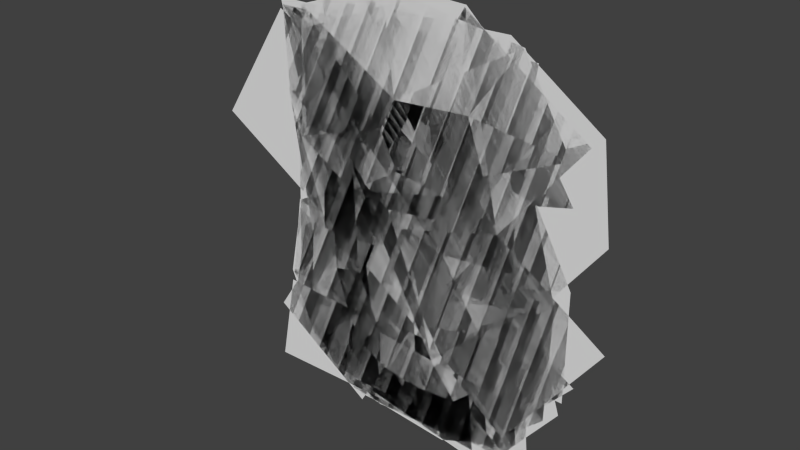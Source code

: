# Source: GUInumbers.blend  (saved by Blender 2.76.0; exported with 4.5.12 LTS)
import bpy
from mathutils import Matrix  # noqa: F401  (used for matrix-valued properties, if any)

bpy.ops.wm.read_factory_settings(use_empty=True)
scene = bpy.context.scene
scene.name = 'Scene'

# ---- collections
col_collection_1 = bpy.data.collections.new('Collection 1'); scene.collection.children.link(col_collection_1)

# ---- world
world_world = bpy.data.worlds.new('World'); scene.world = world_world
world_world.color = (0.05088, 0.05088, 0.05088)
world_world.use_sun_shadow = False
world_world.sun_shadow_jitter_overblur = 0.0
world_world.cycles.sampling_method = 'MANUAL'
world_world.cycles.sample_map_resolution = 256

# ---- meshes
me_plane_020 = bpy.data.meshes.new('Plane.020')
me_plane_020.from_pydata([(-1.042, 3.798, -1.841e-06), (0.05297, 2.265, -1.797e-06), (0.3164, 4.674, -1.809e-06), (1.293, 3.153, -1.765e-06), (1.998, 5.647, -1.833e-06), (2.939, 4.187, -1.791e-06), (-2.065, 5.054, -1.877e-06), (-0.551, 6.124, -1.85e-06), (2.212, 1.729, -1.725e-06), (0.8791, 0.8229, -1.699e-06), (-2.415, 2.879, -1.815e-06), (-1.229, 1.269, -1.769e-06)], [], [(0, 1, 3, 2), (2, 3, 5, 4), (0, 2, 7, 6), (9, 8, 3, 1), (1, 0, 10, 11)])
_uv = me_plane_020.uv_layers.new(name='UVMap')
_uv.uv.foreach_set('vector', [0.08936, 0.1933, 0.1598, 0.09466, 0.2396, 0.1518, 0.1768, 0.2496, 0.1768, 0.2496, 0.2396, 0.1518, 0.3455, 0.2183, 0.2849, 0.3122, 0.08936, 0.1933, 0.1768, 0.2496, 0.121, 0.3429, 0.02357, 0.274, 0.213, 0.00186, 0.2988, 0.06016, 0.2396, 0.1518, 0.1598, 0.09466, 0.1598, 0.09466, 0.08936, 0.1933, 0.001085, 0.1341, 0.07739, 0.03053])
me_plane_020.use_remesh_preserve_volume = False
me_plane_020.use_remesh_preserve_attributes = False
me_plane_020.use_mirror_vertex_groups = False
me_plane_020.update()
me_plane_019 = bpy.data.meshes.new('Plane.019')
me_plane_019.from_pydata([(-1.624, 5.167, -1.826e-06), (-0.8855, 4.205, -1.799e-06), (-0.5052, 4.495, -1.807e-06), (-0.5723, 6.151, -1.854e-06), (0.8594, 6.218, -1.856e-06), (0.7028, 4.428, -1.805e-06), (0.9265, 1.073, -1.712e-06), (-0.8408, 0.7596, -1.704e-06)], [], [(6, 5, 2, 7), (3, 2, 5, 4), (0, 1, 2, 3)])
_uv = me_plane_019.uv_layers.new(name='UVMap')
_uv.uv.foreach_set('vector', [0.4783, 0.02201, 0.4639, 0.2379, 0.3862, 0.2422, 0.3646, 0.00186, 0.3819, 0.3487, 0.3862, 0.2422, 0.4639, 0.2379, 0.474, 0.353, 0.3143, 0.2854, 0.3617, 0.2235, 0.3862, 0.2422, 0.3819, 0.3487])
me_plane_019.use_remesh_preserve_volume = False
me_plane_019.use_remesh_preserve_attributes = False
me_plane_019.use_mirror_vertex_groups = False
me_plane_019.update()
me_plane_018 = bpy.data.meshes.new('Plane.018')
me_plane_018.from_pydata([(-1.922, 4.38, -1.8e-06), (-0.4907, 4.022, -1.79e-06), (-0.9605, 5.879, -1.842e-06), (0.7397, 5.968, -1.844e-06), (1.925, 4.715, -1.809e-06), (1.634, 2.971, -1.761e-06), (-0.02091, 4.536, -1.805e-06), (0.6278, 3.821, -1.785e-06), (-1.497, 2.053, -1.736e-06), (0.1581, 2.031, -1.735e-06), (2.015, 2.143, -1.738e-06), (2.238, 0.9572, -1.706e-06), (-1.609, 0.8454, -1.703e-06), (0.6726, 0.9796, -1.706e-06)], [], [(0, 1, 6, 2), (2, 6, 3), (4, 3, 6, 7), (4, 7, 5), (9, 13, 11, 10), (12, 13, 9, 8), (8, 9, 5, 7)])
_uv = me_plane_018.uv_layers.new(name='UVMap')
_uv.uv.foreach_set('vector', [0.4509, 0.8954, 0.543, 0.8724, 0.5732, 0.9055, 0.5128, 0.9919, 0.5128, 0.9919, 0.5732, 0.9055, 0.6222, 0.9976, 0.6984, 0.917, 0.6222, 0.9976, 0.5732, 0.9055, 0.615, 0.8595, 0.6984, 0.917, 0.615, 0.8595, 0.6797, 0.8048, 0.5847, 0.7443, 0.6178, 0.6767, 0.7186, 0.6753, 0.7042, 0.7515, 0.4711, 0.6681, 0.6178, 0.6767, 0.5847, 0.7443, 0.4782, 0.7458, 0.4782, 0.7458, 0.5847, 0.7443, 0.6797, 0.8048, 0.615, 0.8595])
me_plane_018.use_remesh_preserve_volume = False
me_plane_018.use_remesh_preserve_attributes = False
me_plane_018.use_mirror_vertex_groups = False
me_plane_018.update()
me_plane_017 = bpy.data.meshes.new('Plane.017')
me_plane_017.from_pydata([(-2.092, 2.338, -1.437e-06), (-1.197, 2.888, -1.585e-06), (-0.9644, 1.078, -1.062e-06), (0.8274, 1.063, -1.038e-06), (1.986, 2.261, -1.371e-06), (1.829, 3.329, -1.682e-06), (0.9897, 3.697, -1.825e-06), (1.748, 4.173, -1.928e-06), (1.668, 5.755, -2.395e-06), (0.4973, 6.154, -2.517e-06), (-1.271, 5.863, -2.43e-06), (-1.857, 4.853, -2.103e-06), (-0.842, 4.41, -2.042e-06), (-0.5198, 2.231, -1.388e-06), (0.5735, 2.32, -1.402e-06), (0.6808, 2.964, -1.587e-06), (-0.2403, 3.416, -1.719e-06), (-0.318, 4.024, -1.919e-06), (0.5422, 4.564, -1.992e-06), (0.3463, 4.952, -2.172e-06), (-0.6304, 5.016, -2.211e-06), (0.314, 4.123, -1.95e-06)], [], [(11, 12, 20, 10), (0, 2, 13, 1), (3, 14, 13, 2), (3, 4, 14), (5, 15, 14, 4), (6, 16, 15, 5), (16, 6, 17), (21, 17, 6), (6, 7, 18), (8, 19, 18, 7), (8, 9, 19), (10, 20, 19, 9), (18, 21, 6)])
_uv = me_plane_017.uv_layers.new(name='UVMap')
_uv.uv.foreach_set('vector', [0.5009, 0.2547, 0.5661, 0.2262, 0.5798, 0.2651, 0.5385, 0.3196, 0.4857, 0.0929, 0.5583, 0.01186, 0.5869, 0.08599, 0.5433, 0.1283, 0.6735, 0.01087, 0.6572, 0.09174, 0.5869, 0.08599, 0.5583, 0.01186, 0.6735, 0.01087, 0.7481, 0.08794, 0.6572, 0.09174, 0.738, 0.1567, 0.6641, 0.1331, 0.6572, 0.09174, 0.7481, 0.08794, 0.684, 0.1803, 0.6049, 0.1622, 0.6641, 0.1331, 0.738, 0.1567, 0.6049, 0.1622, 0.684, 0.1803, 0.5999, 0.2013, 0.6405, 0.2077, 0.5999, 0.2013, 0.684, 0.1803, 0.684, 0.1803, 0.7328, 0.2109, 0.6552, 0.2361, 0.7276, 0.3127, 0.6426, 0.2611, 0.6552, 0.2361, 0.7328, 0.2109, 0.7276, 0.3127, 0.6523, 0.3383, 0.6426, 0.2611, 0.5385, 0.3196, 0.5798, 0.2651, 0.6426, 0.2611, 0.6523, 0.3383, 0.6552, 0.2361, 0.6405, 0.2077, 0.684, 0.1803])
me_plane_017.use_remesh_preserve_volume = False
me_plane_017.use_remesh_preserve_attributes = False
me_plane_017.use_mirror_vertex_groups = False
me_plane_017.update()
me_plane_016 = bpy.data.meshes.new('Plane.016')
me_plane_016.from_pydata([(-0.5805, 5.96, -1.841e-06), (0.6499, 5.423, -1.851e-06), (-1.967, 3.455, -1.741e-06), (-1.967, 2.09, -1.702e-06), (0.04589, 2.135, -1.745e-06), (0.001149, 1.106, -1.715e-06), (1.142, 1.084, -1.738e-06), (1.03, 2.09, -1.764e-06), (1.679, 2.113, -1.778e-06), (1.612, 3.075, -1.804e-06), (1.097, 3.052, -1.793e-06), (1.053, 4.081, -1.822e-06), (0.06826, 4.171, -1.804e-06), (0.06826, 3.164, -1.775e-06), (-1.095, 3.209, -1.752e-06)], [], [(0, 2, 14, 1), (2, 3, 14), (4, 13, 14, 3), (11, 12, 13, 10), (8, 9, 10, 7), (5, 6, 7, 4), (13, 4, 7, 10)])
_uv = me_plane_016.uv_layers.new(name='UVMap')
_uv.uv.foreach_set('vector', [0.8446, 0.3255, 0.7554, 0.1644, 0.8115, 0.1485, 0.9237, 0.291, 0.7554, 0.1644, 0.7554, 0.07658, 0.8115, 0.1485, 0.8849, 0.07946, 0.8863, 0.1457, 0.8115, 0.1485, 0.7554, 0.07658, 0.9496, 0.2047, 0.8863, 0.2104, 0.8863, 0.1457, 0.9525, 0.1385, 0.9899, 0.07802, 0.9856, 0.1399, 0.9525, 0.1385, 0.9482, 0.07658, 0.882, 0.01326, 0.9554, 0.01182, 0.9482, 0.07658, 0.8849, 0.07946, 0.8863, 0.1457, 0.8849, 0.07946, 0.9482, 0.07658, 0.9525, 0.1385])
me_plane_016.use_remesh_preserve_volume = False
me_plane_016.use_remesh_preserve_attributes = False
me_plane_016.use_mirror_vertex_groups = False
me_plane_016.update()
me_plane_015 = bpy.data.meshes.new('Plane.015')
me_plane_015.from_pydata([(1.991, 5.779, -1.814e-06), (-1.23, 5.801, -1.832e-06), (-1.275, 2.938, -1.75e-06), (-0.02212, 2.938, -1.744e-06), (0.7832, 2.692, -1.733e-06), (0.7385, 2.132, -1.717e-06), (0.08973, 1.842, -1.712e-06), (-1.051, 2.356, -1.733e-06), (-1.342, 1.148, -1.7e-06), (-0.3577, 0.9244, -1.688e-06), (0.649, 0.902, -1.682e-06), (1.678, 1.484, -1.693e-06), (2.014, 2.289, -1.715e-06), (1.835, 3.206, -1.742e-06), (1.096, 3.81, -1.763e-06), (-0.2906, 3.833, -1.771e-06), (-0.1116, 4.929, -1.801e-06), (1.745, 4.772, -1.787e-06)], [], [(0, 1, 16, 17), (1, 2, 15, 16), (3, 15, 2), (15, 3, 14), (3, 4, 14), (14, 4, 13), (4, 5, 12, 13), (12, 5, 11), (5, 6, 10, 11), (10, 6, 9), (6, 7, 8, 9)])
_uv = me_plane_015.uv_layers.new(name='UVMap')
_uv.uv.foreach_set('vector', [0.7041, 0.6596, 0.4969, 0.661, 0.5688, 0.6049, 0.6883, 0.5948, 0.4969, 0.661, 0.494, 0.4768, 0.5573, 0.5344, 0.5688, 0.6049, 0.5746, 0.4768, 0.5573, 0.5344, 0.494, 0.4768, 0.5573, 0.5344, 0.5746, 0.4768, 0.6466, 0.5329, 0.5746, 0.4768, 0.6264, 0.461, 0.6466, 0.5329, 0.6466, 0.5329, 0.6264, 0.461, 0.694, 0.4941, 0.6264, 0.461, 0.6235, 0.425, 0.7056, 0.4351, 0.694, 0.4941, 0.7056, 0.4351, 0.6235, 0.425, 0.684, 0.3833, 0.6235, 0.425, 0.5818, 0.4063, 0.6178, 0.3459, 0.684, 0.3833, 0.6178, 0.3459, 0.5818, 0.4063, 0.553, 0.3473, 0.5818, 0.4063, 0.5084, 0.4394, 0.4897, 0.3617, 0.553, 0.3473])
me_plane_015.use_remesh_preserve_volume = False
me_plane_015.use_remesh_preserve_attributes = False
me_plane_015.use_mirror_vertex_groups = False
me_plane_015.update()
me_plane_014 = bpy.data.meshes.new('Plane.014')
me_plane_014.from_pydata([(0.4568, 5.936, -1.805e-06), (-1.31, 3.408, -1.733e-06), (-1.691, 2.379, -1.703e-06), (-1.378, 1.238, -1.671e-06), (-0.3821, 0.8194, -1.659e-06), (1.021, 0.9469, -1.663e-06), (1.676, 1.938, -1.691e-06), (1.396, 3.117, -1.724e-06), (0.4344, 3.564, -1.737e-06), (-0.3038, 3.318, -1.73e-06), (1.374, 4.974, -1.777e-06), (-0.2453, 2.467, -1.648e-06), (0.1936, 2.546, -1.651e-06), (0.3866, 2.113, -1.638e-06), (0.005179, 1.753, -1.628e-06), (-0.5057, 1.997, -1.635e-06)], [], [(12, 7, 8), (6, 7, 12, 13), (5, 6, 13, 14), (5, 14, 4), (3, 4, 14, 15), (3, 15, 2), (2, 15, 11, 1), (9, 1, 11), (8, 9, 11, 12), (0, 1, 9, 10)])
_uv = me_plane_014.uv_layers.new(name='UVMap')
_uv.uv.foreach_set('vector', [0.834, 0.4645, 0.9113, 0.5012, 0.8494, 0.53, 0.9293, 0.4254, 0.9113, 0.5012, 0.834, 0.4645, 0.8464, 0.4366, 0.8871, 0.3616, 0.9293, 0.4254, 0.8464, 0.4366, 0.8218, 0.4135, 0.8871, 0.3616, 0.8218, 0.4135, 0.7969, 0.3534, 0.7329, 0.3803, 0.7969, 0.3534, 0.8218, 0.4135, 0.789, 0.4292, 0.7329, 0.3803, 0.789, 0.4292, 0.7127, 0.4537, 0.7127, 0.4537, 0.789, 0.4292, 0.8057, 0.4594, 0.7372, 0.5199, 0.802, 0.5142, 0.7372, 0.5199, 0.8057, 0.4594, 0.8494, 0.53, 0.802, 0.5142, 0.8057, 0.4594, 0.834, 0.4645, 0.8509, 0.6825, 0.7372, 0.5199, 0.802, 0.5142, 0.9099, 0.6206])
me_plane_014.use_remesh_preserve_volume = False
me_plane_014.use_remesh_preserve_attributes = False
me_plane_014.use_mirror_vertex_groups = False
me_plane_014.update()
me_plane_013 = bpy.data.meshes.new('Plane.013')
me_plane_013.from_pydata([(-1.432, 5.748, -1.8e-06), (-1.253, 4.523, -1.784e-06), (1.0, 4.59, -1.758e-06), (-1.248, 0.9888, -1.651e-06), (0.4138, 1.04, -1.653e-06), (1.907, 4.617, -1.746e-06), (1.961, 5.696, -1.798e-06), (0.835, 2.469, -1.689e-06)], [], [(1, 2, 6, 0), (6, 2, 5), (5, 2, 7), (3, 4, 7), (2, 3, 7)])
_uv = me_plane_013.uv_layers.new(name='UVMap')
_uv.uv.foreach_set('vector', [0.02788, 0.9014, 0.1728, 0.9057, 0.2346, 0.9769, 0.01637, 0.9802, 0.2346, 0.9769, 0.1728, 0.9057, 0.2312, 0.9074, 0.2312, 0.9074, 0.1728, 0.9057, 0.1622, 0.7692, 0.02816, 0.674, 0.1351, 0.6773, 0.1622, 0.7692, 0.1728, 0.9057, 0.02816, 0.674, 0.1622, 0.7692])
me_plane_013.use_remesh_preserve_volume = False
me_plane_013.use_remesh_preserve_attributes = False
me_plane_013.use_mirror_vertex_groups = False
me_plane_013.update()
me_plane_012 = bpy.data.meshes.new('Plane.012')
me_plane_012.from_pydata([(0.3294, 6.016, -1.774e-06), (-0.9859, 5.659, -1.764e-06), (-1.37, 4.43, -1.729e-06), (-0.8279, 3.642, -1.706e-06), (-1.567, 3.1, -1.691e-06), (-1.936, 1.918, -1.657e-06), (-1.271, 1.081, -1.633e-06), (0.1078, 0.9086, -1.628e-06), (1.339, 1.179, -1.636e-06), (1.979, 1.918, -1.657e-06), (1.758, 3.002, -1.688e-06), (1.117, 3.469, -1.701e-06), (1.669, 4.307, -1.725e-06), (1.665, 5.476, -1.758e-06), (0.2458, 4.938, -1.751e-06), (-0.1288, 4.758, -1.744e-06), (-0.03021, 4.339, -1.733e-06), (0.5441, 4.33, -1.734e-06), (0.6099, 4.675, -1.745e-06), (-0.2329, 2.697, -1.655e-06), (0.3656, 2.646, -1.658e-06), (0.5537, 2.27, -1.648e-06), (0.3314, 1.996, -1.639e-06), (-0.1987, 1.979, -1.634e-06), (-0.5236, 2.355, -1.643e-06)], [], [(0, 14, 18, 13), (13, 18, 12), (12, 18, 17, 11), (1, 15, 14, 0), (2, 15, 1), (3, 16, 15, 2), (16, 3, 11, 17), (4, 24, 19, 3), (11, 3, 19, 20), (10, 11, 20, 21), (10, 21, 9), (8, 9, 21, 22), (8, 22, 7), (6, 7, 22, 23), (5, 6, 23, 24), (5, 24, 4)])
_uv = me_plane_012.uv_layers.new(name='UVMap')
_uv.uv.foreach_set('vector', [0.3818, 0.6798, 0.3764, 0.6104, 0.3998, 0.5936, 0.4677, 0.6451, 0.4677, 0.6451, 0.3998, 0.5936, 0.468, 0.5698, 0.468, 0.5698, 0.3998, 0.5936, 0.3956, 0.5713, 0.4325, 0.516, 0.2972, 0.6568, 0.3523, 0.5989, 0.3764, 0.6104, 0.3818, 0.6798, 0.2725, 0.5778, 0.3523, 0.5989, 0.2972, 0.6568, 0.3074, 0.5271, 0.3587, 0.5719, 0.3523, 0.5989, 0.2725, 0.5778, 0.3587, 0.5719, 0.3074, 0.5271, 0.4325, 0.516, 0.3956, 0.5713, 0.2598, 0.4922, 0.3269, 0.4443, 0.3456, 0.4663, 0.3074, 0.5271, 0.4325, 0.516, 0.3074, 0.5271, 0.3456, 0.4663, 0.3841, 0.463, 0.4737, 0.4859, 0.4325, 0.516, 0.3841, 0.463, 0.3962, 0.4388, 0.4737, 0.4859, 0.3962, 0.4388, 0.4879, 0.4162, 0.4467, 0.3687, 0.4879, 0.4162, 0.3962, 0.4388, 0.3819, 0.4212, 0.4467, 0.3687, 0.3819, 0.4212, 0.3675, 0.3512, 0.2788, 0.3623, 0.3675, 0.3512, 0.3819, 0.4212, 0.3478, 0.4201, 0.2361, 0.4162, 0.2788, 0.3623, 0.3478, 0.4201, 0.3269, 0.4443, 0.2361, 0.4162, 0.3269, 0.4443, 0.2598, 0.4922])
me_plane_012.use_remesh_preserve_volume = False
me_plane_012.use_remesh_preserve_attributes = False
me_plane_012.use_mirror_vertex_groups = False
me_plane_012.update()
me_plane_011 = bpy.data.meshes.new('Plane.011')
me_plane_011.from_pydata([(1.35, 5.861, -1.769e-06), (0.9869, 3.195, -1.693e-06), (0.8864, 0.9098, -1.628e-06), (-0.4285, 0.9291, -1.628e-06), (0.2521, 3.369, -1.698e-06), (0.3697, 5.929, -1.771e-06), (-1.105, 5.956, -1.772e-06), (-2.207, 5.183, -1.75e-06), (-2.343, 4.081, -1.718e-06), (-1.55, 3.037, -1.688e-06), (-0.2738, 3.056, -1.689e-06), (-0.7796, 4.821, -1.709e-06), (-1.147, 4.647, -1.704e-06), (-1.205, 4.357, -1.695e-06), (-0.8956, 4.164, -1.69e-06), (-0.4896, 4.338, -1.695e-06), (-0.3542, 4.782, -1.708e-06)], [], [(5, 6, 11, 16), (7, 12, 11, 6), (8, 13, 12, 7), (9, 14, 13, 8), (9, 10, 14), (4, 15, 14, 10), (15, 4, 16), (16, 4, 5), (1, 0, 5, 4), (2, 1, 4, 3)])
_uv = me_plane_011.uv_layers.new(name='UVMap')
_uv.uv.foreach_set('vector', [0.9312, 0.9853, 0.8364, 0.9871, 0.8573, 0.914, 0.8847, 0.9115, 0.7655, 0.9373, 0.8337, 0.9028, 0.8573, 0.914, 0.8364, 0.9871, 0.7568, 0.8664, 0.8299, 0.8842, 0.8337, 0.9028, 0.7655, 0.9373, 0.8077, 0.7993, 0.8498, 0.8717, 0.8299, 0.8842, 0.7568, 0.8664, 0.8077, 0.7993, 0.8898, 0.8005, 0.8498, 0.8717, 0.9237, 0.8206, 0.876, 0.8829, 0.8498, 0.8717, 0.8898, 0.8005, 0.876, 0.8829, 0.9237, 0.8206, 0.8847, 0.9115, 0.8847, 0.9115, 0.9237, 0.8206, 0.9312, 0.9853, 0.9709, 0.8095, 0.9943, 0.9809, 0.9312, 0.9853, 0.9237, 0.8206, 0.9645, 0.6624, 0.9709, 0.8095, 0.9237, 0.8206, 0.8799, 0.6637])
me_plane_011.use_remesh_preserve_volume = False
me_plane_011.use_remesh_preserve_attributes = False
me_plane_011.use_mirror_vertex_groups = False
me_plane_011.update()
me_plane = bpy.data.meshes.new('Plane')
me_plane.from_pydata([(0.3905, 5.863, -1.745e-06), (-0.649, 5.605, -1.735e-06), (-1.344, 4.781, -1.71e-06), (-1.792, 3.202, -1.664e-06), (-1.75, 1.758, -1.623e-06), (-0.9085, 1.001, -1.604e-06), (0.5863, 0.8912, -1.605e-06), (1.476, 1.371, -1.621e-06), (1.851, 2.44, -1.652e-06), (1.781, 4.33, -1.705e-06), (1.426, 5.394, -1.735e-06), (0.4661, 4.56, -1.681e-06), (-0.8615, 2.511, -1.62e-06), (-0.4038, 4.426, -1.676e-06), (-0.9577, 3.24, -1.641e-06), (-0.2059, 1.88, -1.834e-06), (0.9527, 3.978, -1.898e-06), (0.9044, 2.665, -1.86e-06), (0.5667, 1.944, -1.839e-06)], [], [(6, 18, 15, 5), (7, 18, 6), (7, 8, 17, 18), (8, 9, 16, 17), (10, 16, 9), (10, 0, 11, 16), (0, 1, 13, 11), (2, 13, 1), (2, 3, 14, 13), (3, 4, 12, 14), (4, 5, 15, 12), (11, 12, 15, 16)])
_uv = me_plane.uv_layers.new(name='UVMap')
_uv.uv.foreach_set('vector', [0.1541, 0.348, 0.1528, 0.4157, 0.1031, 0.4116, 0.05793, 0.355, 0.2113, 0.3788, 0.1528, 0.4157, 0.1541, 0.348, 0.2113, 0.3788, 0.2354, 0.4476, 0.1746, 0.4621, 0.1528, 0.4157, 0.2354, 0.4476, 0.2309, 0.5692, 0.1777, 0.5465, 0.1746, 0.4621, 0.2081, 0.6376, 0.1777, 0.5465, 0.2309, 0.5692, 0.2081, 0.6376, 0.1415, 0.6678, 0.1464, 0.584, 0.1777, 0.5465, 0.1415, 0.6678, 0.07462, 0.6512, 0.0904, 0.5754, 0.1464, 0.584, 0.02989, 0.5982, 0.0904, 0.5754, 0.07462, 0.6512, 0.02989, 0.5982, 0.001085, 0.4966, 0.05477, 0.499, 0.0904, 0.5754, 0.001085, 0.4966, 0.003787, 0.4037, 0.06096, 0.4522, 0.05477, 0.499, 0.003787, 0.4037, 0.05793, 0.355, 0.1031, 0.4116, 0.06096, 0.4522, 0.1464, 0.584, 0.06096, 0.4522, 0.1031, 0.4116, 0.1777, 0.5465])
me_plane.use_remesh_preserve_volume = False
me_plane.use_remesh_preserve_attributes = False
me_plane.use_mirror_vertex_groups = False
me_plane.update()

# ---- objects
ob_gui_x = bpy.data.objects.new('gui_x', me_plane_020)
ob_gui_1 = bpy.data.objects.new('gui_1', me_plane_019)
ob_gui_2 = bpy.data.objects.new('gui_2', me_plane_018)
ob_gui_3 = bpy.data.objects.new('gui_3', me_plane_017)
ob_gui_4 = bpy.data.objects.new('gui_4', me_plane_016)
ob_gui_5 = bpy.data.objects.new('gui_5', me_plane_015)
ob_gui_6 = bpy.data.objects.new('gui_6', me_plane_014)
ob_gui_7 = bpy.data.objects.new('gui_7', me_plane_013)
ob_gui_8 = bpy.data.objects.new('gui_8', me_plane_012)
ob_gui_9 = bpy.data.objects.new('gui_9', me_plane_011)
ob_gui_0 = bpy.data.objects.new('gui_0', me_plane)

# ---- transforms, parenting, visibility, modifiers, constraints
ob_gui_x.location = (0.0, 0.0, 0.0)
ob_gui_x.rotation_euler = (1.571, -0.0, 3.142)
ob_gui_x.lineart.crease_threshold = 0.0
ob_gui_1.location = (-9.537e-07, 4.169e-14, 0.0)
ob_gui_1.rotation_euler = (1.571, -0.0, 3.142)
ob_gui_1.lineart.crease_threshold = 0.0
ob_gui_2.location = (-9.537e-07, 4.169e-14, 0.0)
ob_gui_2.rotation_euler = (1.571, -0.0, 3.142)
ob_gui_2.lineart.crease_threshold = 0.0
ob_gui_3.location = (-9.537e-07, 4.169e-14, 0.0)
ob_gui_3.rotation_euler = (1.571, -0.0, 3.142)
ob_gui_3.lineart.crease_threshold = 0.0
ob_gui_4.location = (-9.537e-07, 4.169e-14, 0.0)
ob_gui_4.rotation_euler = (1.571, -0.0, 3.142)
ob_gui_4.lineart.crease_threshold = 0.0
ob_gui_5.location = (-9.537e-07, 4.169e-14, 0.0)
ob_gui_5.rotation_euler = (1.571, -0.0, 3.142)
ob_gui_5.lineart.crease_threshold = 0.0
ob_gui_6.location = (-9.537e-07, 4.169e-14, 0.0)
ob_gui_6.rotation_euler = (1.571, -0.0, 3.142)
ob_gui_6.lineart.crease_threshold = 0.0
ob_gui_7.location = (-9.537e-07, 4.169e-14, 0.0)
ob_gui_7.rotation_euler = (1.571, -0.0, 3.142)
ob_gui_7.lineart.crease_threshold = 0.0
ob_gui_8.location = (-9.537e-07, 4.169e-14, 0.0)
ob_gui_8.rotation_euler = (1.571, -0.0, 3.142)
ob_gui_8.lineart.crease_threshold = 0.0
ob_gui_9.location = (-9.537e-07, 4.169e-14, 0.0)
ob_gui_9.rotation_euler = (1.571, -0.0, 3.142)
ob_gui_9.lineart.crease_threshold = 0.0
ob_gui_0.location = (-9.537e-07, 4.169e-14, 0.0)
ob_gui_0.rotation_euler = (1.571, -0.0, 3.142)
ob_gui_0.lineart.crease_threshold = 0.0

# ---- collection membership
col_collection_1.objects.link(ob_gui_x)
col_collection_1.objects.link(ob_gui_1)
col_collection_1.objects.link(ob_gui_2)
col_collection_1.objects.link(ob_gui_3)
col_collection_1.objects.link(ob_gui_4)
col_collection_1.objects.link(ob_gui_5)
col_collection_1.objects.link(ob_gui_6)
col_collection_1.objects.link(ob_gui_7)
col_collection_1.objects.link(ob_gui_8)
col_collection_1.objects.link(ob_gui_9)
col_collection_1.objects.link(ob_gui_0)

# ---- scene / render settings (as saved in the file)
scene.frame_start = 1; scene.frame_end = 250; scene.frame_set(1)
scene.render.engine = 'BLENDER_EEVEE_NEXT'
scene.render.resolution_percentage = 50
scene.render.dither_intensity = 0.0
scene.cycles.use_denoising = False
scene.cycles.samples = 10
scene.cycles.sampling_pattern = 'TABULATED_SOBOL'
scene.cycles.light_sampling_threshold = 0.0
scene.cycles.use_adaptive_sampling = False
scene.cycles.use_light_tree = False
scene.cycles.blur_glossy = 0.0
scene.cycles.pixel_filter_type = 'GAUSSIAN'
scene.cycles.sample_clamp_indirect = 0.0
scene.view_settings.view_transform = 'Standard'
bpy.context.view_layer.update()

# ---- added for rendering (the .blend has no active camera and no usable light): camera, sun
cam_auto = bpy.data.cameras.new('AutoCamera')
cam_auto.lens = 50.0
cam_auto.sensor_width = 36.0
cam_auto.clip_end = 1000.0
ob_auto_camera = bpy.data.objects.new('AutoCamera', cam_auto)
scene.collection.objects.link(ob_auto_camera)
ob_auto_camera.location = (6.81188, -8.48895, 9.14811)
ob_auto_camera.rotation_euler = (1.09748, -7.21219e-08, 0.694738)
scene.camera = ob_auto_camera
light_auto_sun = bpy.data.lights.new('AutoSun', 'SUN')
light_auto_sun.energy = 3.0
light_auto_sun.angle = 0.0523599
ob_auto_sun = bpy.data.objects.new('AutoSun', light_auto_sun)
scene.collection.objects.link(ob_auto_sun)
ob_auto_sun.rotation_euler = (0.872665, 0.174533, 0.523599)
bpy.context.view_layer.update()
